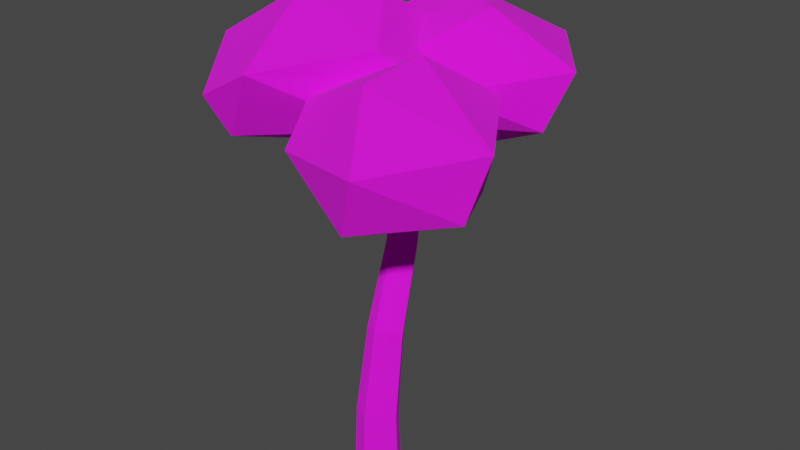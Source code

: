 # Source: Tree1.blend  (saved by Blender 2.83.19; exported with 4.5.12 LTS)
import bpy
from mathutils import Matrix  # noqa: F401  (used for matrix-valued properties, if any)

bpy.ops.wm.read_factory_settings(use_empty=True)
scene = bpy.context.scene
scene.name = 'Scene'

# ---- collections
col_collection = bpy.data.collections.new('Collection'); scene.collection.children.link(col_collection)

# ---- images (referenced by path relative to the original .blend; pixels are not part of the script)
import os
ASSET_DIR = os.environ.get("B2B_ASSET_DIR", "")  # directory of the original .blend (textures are referenced by path, not embedded)
HERE = os.path.dirname(os.path.abspath(__file__))  # packed textures are extracted next to this script under _unpacked/

def load_image(name, relpath, width, height, colorspace="sRGB"):
    """Load a texture the original file referenced (path relative to the .blend, or extracted next to this script)."""
    p = next((c for c in (os.path.join(HERE, relpath), os.path.join(ASSET_DIR, relpath)) if relpath and os.path.exists(c)), "")
    if p:
        img = bpy.data.images.load(p, check_existing=True)
        img.name = name
    else:  # same state as the original file: an image datablock whose file is absent (Cycles renders it pink)
        img = bpy.data.images.new(name, width, height)
        img.source = "FILE"
        img.filepath = "//" + (relpath or name)
    img.colorspace_settings.name = colorspace
    return img
img_palette_1_jpg = load_image('Palette 1.jpg', 'Palette 1.jpg', 1024, 1024, 'sRGB')

# ---- materials (node trees are filled in below, after node groups)
mat_material = bpy.data.materials.new('Material')
mat_material.alpha_threshold = 0.0
mat_material.use_transparent_shadow = False
mat_material.line_color = (0.0, 0.0, 0.0, 1.0)
mat_material_001 = bpy.data.materials.new('Material.001')
mat_material_001.use_transparent_shadow = False

# ---- material node trees
mat_material.use_nodes = True; mat_material.node_tree.nodes.clear()
_N = mat_material.node_tree.nodes; _L = mat_material.node_tree.links
n0 = _N.new('ShaderNodeOutputMaterial'); n0.name = 'Material Output'; n0.location = (300, 300)
n1 = _N.new('ShaderNodeBsdfPrincipled'); n1.name = 'Principled BSDF'; n1.location = (10, 300)
n1.distribution = 'GGX'
n1.subsurface_method = 'BURLEY'
n1.inputs[2].default_value = 1.0
n1.inputs[3].default_value = 1.45
n1.inputs[27].default_value = (0.0, 0.0, 0.0, 1.0)
n1.inputs[28].default_value = 1.0
n2 = _N.new('ShaderNodeTexImage'); n2.name = 'Image Texture'; n2.location = (-331, 72)
n2.image = img_palette_1_jpg
n2.interpolation = 'Closest'
_L.new(n1.outputs[0], n0.inputs[0])
_L.new(n2.outputs[0], n1.inputs[0])
n0.is_active_output = True
mat_material_001.use_nodes = True; mat_material_001.node_tree.nodes.clear()
_N = mat_material_001.node_tree.nodes; _L = mat_material_001.node_tree.links
n0 = _N.new('ShaderNodeBsdfPrincipled'); n0.name = 'Principled BSDF'; n0.location = (10, 300)
n0.distribution = 'GGX'
n0.subsurface_method = 'BURLEY'
n0.inputs[2].default_value = 1.0
n0.inputs[3].default_value = 1.45
n0.inputs[27].default_value = (0.0, 0.0, 0.0, 1.0)
n0.inputs[28].default_value = 1.0
n1 = _N.new('ShaderNodeTexImage'); n1.name = 'Image Texture'; n1.location = (-337, 188)
n1.image = img_palette_1_jpg
n1.interpolation = 'Closest'
n2 = _N.new('ShaderNodeOutputMaterial'); n2.name = 'Material Output'; n2.location = (339, 323)
_L.new(n0.outputs[0], n2.inputs[0])
_L.new(n1.outputs[0], n0.inputs[0])
n2.is_active_output = True

# ---- world
world_world = bpy.data.worlds.new('World'); scene.world = world_world
world_world.use_nodes = True; world_world.node_tree.nodes.clear()
_N = world_world.node_tree.nodes; _L = world_world.node_tree.links
n0 = _N.new('ShaderNodeOutputWorld'); n0.name = 'World Output'; n0.location = (300, 300)
n1 = _N.new('ShaderNodeBackground'); n1.name = 'Background'; n1.location = (10, 300)
n1.inputs[0].default_value = (0.05088, 0.05088, 0.05088, 1.0)
_L.new(n1.outputs[0], n0.inputs[0])
n0.is_active_output = True
world_world.color = (0.05088, 0.05088, 0.05088)
world_world.use_sun_shadow = False
world_world.sun_shadow_jitter_overblur = 0.0

# ---- meshes
me_cube = bpy.data.meshes.new('Cube')
me_cube.from_pydata([(0.9185, 0.9176, 2.414), (1.0, 1.0, -1.0), (0.9185, -0.9173, 2.414), (1.0, -1.0, -1.0), (-0.9165, 0.9176, 2.414), (-1.0, 1.0, -1.0), (-0.9165, -0.9173, 2.414), (-1.0, -1.0, -1.0), (-1.427, 0.0, -1.0), (1.485, -0.02579, 2.414), (-1.323, 0.0001246, 2.414), (1.595, -0.02722, -1.0), (0.0, 1.391, -1.0), (0.001006, -1.243, 2.414), (0.0, -1.343, -1.0), (0.001006, 1.289, 2.414), (0.0, 0.0, -1.0), (-0.5542, 2.06, 13.01), (0.00241, -0.2327, 8.051), (-0.7786, 0.06248, 7.982), (1.31, 0.7995, 7.809), (0.7835, 0.06248, 7.982), (-1.157, 0.823, 7.804), (-0.7786, 1.583, 7.626), (0.00241, 1.92, 7.547), (0.7835, 1.583, 7.626), (-1.223, 3.309, 16.07), (-1.193, 2.328, 12.8), (0.6607, 2.911, 12.8), (0.1187, 2.328, 12.99), (-1.518, 2.933, 12.48), (-1.117, 3.538, 12.26), (-0.4419, 3.843, 12.22), (0.1948, 3.538, 12.45), (-8.127, 0.04729, 24.08), (-1.915, 3.651, 16.07), (0.045, 4.356, 16.07), (-0.5301, 3.651, 16.07), (-2.342, 4.344, 16.07), (-1.915, 5.037, 16.07), (-1.183, 5.407, 16.07), (-0.5498, 5.017, 16.07), (-1.223, 4.344, 16.07), (-8.354, 0.1521, 23.82), (-8.354, 0.4836, 23.96), (-8.127, 0.3788, 24.22), (-5.251, 9.436, 22.98), (-5.215, 9.785, 22.72), (-4.788, 9.805, 22.81), (-4.824, 9.456, 23.07), (0.9971, 8.682, 18.52), (1.35, 8.693, 18.37), (1.457, 8.408, 18.6), (1.104, 8.397, 18.75), (1.629, -1.315, 22.33), (1.614, -1.528, 22.18), (1.403, -1.375, 22.44), (1.388, -1.588, 22.29)], [], [(6, 13, 18, 19), (14, 13, 6, 7), (8, 10, 4, 5), (16, 11, 3, 14), (11, 9, 2, 3), (12, 15, 0, 1), (1, 0, 9, 11), (12, 1, 11, 16), (7, 6, 10, 8), (0, 15, 24, 25), (13, 2, 21, 18), (5, 12, 16, 8), (5, 4, 15, 12), (8, 16, 14, 7), (3, 2, 13, 14), (15, 4, 23, 24), (22, 19, 27, 30), (18, 21, 29, 17), (19, 18, 17, 27), (23, 22, 30, 31), (9, 0, 25, 20), (4, 10, 22, 23), (2, 9, 20, 21), (10, 6, 19, 22), (27, 17, 26, 35), (31, 30, 38, 39), (28, 33, 41, 36), (32, 31, 39, 40), (25, 24, 32, 33), (21, 20, 28, 29), (24, 23, 31, 32), (20, 25, 33, 28), (35, 26, 34, 43), (42, 40, 48, 49), (41, 40, 50, 51), (37, 36, 54, 55), (17, 29, 37, 26), (30, 27, 35, 38), (33, 32, 40, 41), (29, 28, 36, 37), (45, 44, 43, 34), (26, 42, 45, 34), (42, 38, 44, 45), (38, 35, 43, 44), (48, 47, 46, 49), (40, 39, 47, 48), (39, 38, 46, 47), (38, 42, 49, 46), (51, 50, 53, 52), (40, 42, 53, 50), (42, 36, 52, 53), (36, 41, 51, 52), (54, 56, 57, 55), (36, 42, 56, 54), (42, 26, 57, 56), (26, 37, 55, 57)])
_uv = me_cube.uv_layers.new(name='UVMap')
_uv.uv.foreach_set('vector', [0.7968, 0.8864, 0.7968, 0.8924, 0.7968, 0.8924, 0.7968, 0.8864, 0.8086, 0.8924, 0.7968, 0.8924, 0.7968, 0.8864, 0.8086, 0.8864, 0.8086, 0.9279, 0.7968, 0.9279, 0.7968, 0.922, 0.8086, 0.922, 0.8145, 0.9042, 0.8086, 0.9042, 0.8086, 0.8983, 0.8145, 0.8983, 0.8086, 0.9042, 0.7968, 0.9042, 0.7968, 0.8983, 0.8086, 0.8983, 0.8086, 0.9161, 0.7968, 0.9161, 0.7968, 0.9101, 0.8086, 0.9101, 0.8086, 0.9101, 0.7968, 0.9101, 0.7968, 0.9042, 0.8086, 0.9042, 0.8145, 0.9101, 0.8086, 0.9101, 0.8086, 0.9042, 0.8145, 0.9042, 0.8086, 0.9338, 0.7968, 0.9338, 0.7968, 0.9279, 0.8086, 0.9279, 0.7968, 0.9101, 0.7968, 0.9161, 0.7968, 0.9161, 0.7968, 0.9101, 0.7968, 0.8924, 0.7968, 0.8983, 0.7968, 0.8983, 0.7968, 0.8924, 0.8205, 0.9101, 0.8145, 0.9101, 0.8145, 0.9042, 0.8205, 0.9042, 0.8086, 0.922, 0.7968, 0.922, 0.7968, 0.9161, 0.8086, 0.9161, 0.8205, 0.9042, 0.8145, 0.9042, 0.8145, 0.8983, 0.8205, 0.8983, 0.8086, 0.8983, 0.7968, 0.8983, 0.7968, 0.8924, 0.8086, 0.8924, 0.7968, 0.9161, 0.7968, 0.922, 0.7968, 0.922, 0.7968, 0.9161, 0.7968, 0.9279, 0.7968, 0.9338, 0.7968, 0.9338, 0.7968, 0.9279, 0.7968, 0.8924, 0.7968, 0.8983, 0.7968, 0.8983, 0.7968, 0.8924, 0.7968, 0.8864, 0.7968, 0.8924, 0.7968, 0.8924, 0.7968, 0.8864, 0.7968, 0.922, 0.7968, 0.9279, 0.7968, 0.9279, 0.7968, 0.922, 0.7968, 0.9042, 0.7968, 0.9101, 0.7968, 0.9101, 0.7968, 0.9042, 0.7968, 0.922, 0.7968, 0.9279, 0.7968, 0.9279, 0.7968, 0.922, 0.7968, 0.8983, 0.7968, 0.9042, 0.7968, 0.9042, 0.7968, 0.8983, 0.7968, 0.9279, 0.7968, 0.9338, 0.7968, 0.9338, 0.7968, 0.9279, 0.7968, 0.8864, 0.7968, 0.8924, 0.7968, 0.8924, 0.7968, 0.8864, 0.7968, 0.922, 0.7968, 0.9279, 0.7968, 0.9279, 0.7968, 0.922, 0.7968, 0.9042, 0.7968, 0.9101, 0.7968, 0.9101, 0.7968, 0.9042, 0.7968, 0.9161, 0.7968, 0.922, 0.7968, 0.922, 0.7968, 0.9161, 0.7968, 0.9101, 0.7968, 0.9161, 0.7968, 0.9161, 0.7968, 0.9101, 0.7968, 0.8983, 0.7968, 0.9042, 0.7968, 0.9042, 0.7968, 0.8983, 0.7968, 0.9161, 0.7968, 0.922, 0.7968, 0.922, 0.7968, 0.9161, 0.7968, 0.9042, 0.7968, 0.9101, 0.7968, 0.9101, 0.7968, 0.9042, 0.7968, 0.8864, 0.7968, 0.8924, 0.7968, 0.8924, 0.7968, 0.8864, 0.7908, 0.9042, 0.7908, 0.9101, 0.7908, 0.9101, 0.7908, 0.9042, 0.7968, 0.9101, 0.7968, 0.9161, 0.7968, 0.9161, 0.7968, 0.9101, 0.7968, 0.8983, 0.7968, 0.9042, 0.7968, 0.9042, 0.7968, 0.8983, 0.7968, 0.8924, 0.7968, 0.8983, 0.7968, 0.8983, 0.7968, 0.8924, 0.7968, 0.9279, 0.7968, 0.9338, 0.7968, 0.9338, 0.7968, 0.9279, 0.7968, 0.9101, 0.7968, 0.9161, 0.7968, 0.9161, 0.7968, 0.9101, 0.7968, 0.8983, 0.7968, 0.9042, 0.7968, 0.9042, 0.7968, 0.8983, 0.7908, 0.9042, 0.7849, 0.9042, 0.7849, 0.8983, 0.7908, 0.8983, 0.7908, 0.8983, 0.7908, 0.9042, 0.7908, 0.9042, 0.7908, 0.8983, 0.7908, 0.9042, 0.7849, 0.9042, 0.7849, 0.9042, 0.7908, 0.9042, 0.7968, 0.9279, 0.7968, 0.9338, 0.7968, 0.9338, 0.7968, 0.9279, 0.7908, 0.9101, 0.7849, 0.9101, 0.7849, 0.9042, 0.7908, 0.9042, 0.7968, 0.9161, 0.7968, 0.922, 0.7968, 0.922, 0.7968, 0.9161, 0.7968, 0.922, 0.7968, 0.9279, 0.7968, 0.9279, 0.7968, 0.922, 0.7849, 0.9042, 0.7908, 0.9042, 0.7908, 0.9042, 0.7849, 0.9042, 0.7968, 0.9101, 0.7908, 0.9101, 0.7908, 0.9042, 0.7968, 0.9042, 0.7908, 0.9101, 0.7908, 0.9042, 0.7908, 0.9042, 0.7908, 0.9101, 0.7908, 0.9042, 0.7968, 0.9042, 0.7968, 0.9042, 0.7908, 0.9042, 0.7968, 0.9042, 0.7968, 0.9101, 0.7968, 0.9101, 0.7968, 0.9042, 0.7968, 0.9042, 0.7908, 0.9042, 0.7908, 0.8983, 0.7968, 0.8983, 0.7968, 0.9042, 0.7908, 0.9042, 0.7908, 0.9042, 0.7968, 0.9042, 0.7908, 0.9042, 0.7908, 0.8983, 0.7908, 0.8983, 0.7908, 0.9042, 0.7968, 0.8924, 0.7968, 0.8983, 0.7968, 0.8983, 0.7968, 0.8924])
me_cube.materials.append(mat_material)
me_cube.use_remesh_preserve_volume = False
me_cube.use_remesh_preserve_attributes = False
me_cube.use_mirror_vertex_groups = False
me_cube.update()
me_icosphere = bpy.data.meshes.new('Icosphere')
me_icosphere.from_pydata([(-0.2352, 0.724, -0.7007), (0.003618, -0.8923, 0.5238), (-0.5841, 0.797, 0.361), (0.4409, 0.9381, 0.315), (1.028, -0.1294, 0.315), (-0.1782, 0.1294, 1.061), (0.1782, -0.1294, -1.061), (-0.003618, -0.8923, -0.5238), (0.8475, -0.2792, -0.5238), (-0.8503, 2.734e-08, -0.6714), (0.5274, 0.7197, -0.5238), (0.3226, -0.9928, 0.05359), (-0.8898, -0.5209, 0.3567), (-1.044, 7.493e-09, -0.05359), (0.3389, -0.2462, 0.9577), (-1.152, -1.326, -0.5219), (0.06473, -1.535, 0.7026), (-1.314, -1.747, 0.5398), (-1.088, -0.3962, 0.4938), (-0.1478, 0.01278, 0.4938), (-0.7141, -1.442, 1.24), (-0.4181, -1.07, -0.8819), (0.06243, -1.544, -0.345), (-0.09964, -0.2653, -0.345), (-0.8364, -2.339, -0.4925), (-0.9063, -0.3554, -0.345), (0.2371, -1.161, 0.2324), (-0.4814, -2.555, 0.5355), (-0.898, -2.586, 0.1252), (-0.2846, -0.9026, 1.136), (0.7645, -1.104, -1.012), (-0.1987, -2.124, 0.2128), (0.6544, -0.6531, 0.04998), (1.214, -1.816, 0.003989), (0.7727, -3.004, 0.003989), (0.3962, -1.442, 0.7497), (0.3864, -1.986, -1.372), (-0.202, -2.115, -0.8348), (0.5912, -2.855, -0.8348), (0.005055, -0.6966, -0.9824), (1.108, -2.019, -0.8348), (-0.1204, -2.551, -0.2574), (-0.3583, -0.8859, 0.04569), (-0.08291, -0.4649, -0.3646), (0.382, -2.232, 0.6466)], [], [(6, 9, 0), (0, 9, 2), (8, 4, 11), (7, 11, 12), (0, 2, 3), (10, 3, 4), (1, 4, 14), (12, 1, 5), (2, 12, 5), (3, 2, 5), (4, 3, 14), (14, 3, 5), (5, 1, 14), (13, 12, 2), (12, 11, 1), (11, 4, 1), (10, 0, 3), (2, 9, 13), (13, 9, 12), (9, 7, 12), (7, 8, 11), (8, 10, 4), (6, 0, 10), (6, 7, 9), (8, 6, 10), (6, 8, 7), (21, 24, 15), (15, 24, 17), (23, 19, 26), (22, 26, 27), (15, 17, 18), (25, 18, 19), (16, 19, 29), (27, 16, 20), (17, 27, 20), (18, 17, 20), (19, 18, 29), (29, 18, 20), (20, 16, 29), (28, 27, 17), (27, 26, 16), (26, 19, 16), (25, 15, 18), (17, 24, 28), (28, 24, 27), (24, 22, 27), (22, 23, 26), (23, 25, 19), (21, 15, 25), (21, 22, 24), (23, 21, 25), (21, 23, 22), (36, 39, 30), (30, 39, 32), (38, 34, 41), (37, 41, 42), (30, 32, 33), (40, 33, 34), (31, 34, 44), (42, 31, 35), (32, 42, 35), (33, 32, 35), (34, 33, 44), (44, 33, 35), (35, 31, 44), (43, 42, 32), (42, 41, 31), (41, 34, 31), (40, 30, 33), (32, 39, 43), (43, 39, 42), (39, 37, 42), (37, 38, 41), (38, 40, 34), (36, 30, 40), (36, 37, 39), (38, 36, 40), (36, 38, 37)])
_uv = me_icosphere.uv_layers.new(name='UVMap')
_uv.uv.foreach_set('vector', [0.5427, 0.727, 0.5393, 0.7331, 0.5457, 0.7322, 0.5457, 0.7322, 0.5393, 0.7331, 0.5447, 0.7397, 0.5606, 0.734, 0.5597, 0.7391, 0.5667, 0.7374, 0.5686, 0.734, 0.5667, 0.7374, 0.574, 0.7397, 0.5457, 0.7322, 0.5447, 0.7397, 0.5517, 0.7391, 0.5527, 0.734, 0.5517, 0.7391, 0.5597, 0.7391, 0.5687, 0.7409, 0.5597, 0.7391, 0.5699, 0.7516, 0.574, 0.7397, 0.5687, 0.7409, 0.5852, 0.7544, 0.5447, 0.7397, 0.5354, 0.7397, 0.5292, 0.7516, 0.5517, 0.7391, 0.5447, 0.7397, 0.5418, 0.753, 0.5597, 0.7391, 0.5517, 0.7391, 0.5597, 0.7516, 0.5597, 0.7516, 0.5517, 0.7391, 0.5546, 0.7545, 0.5852, 0.7544, 0.5687, 0.7409, 0.5801, 0.7516, 0.5387, 0.7374, 0.5354, 0.7397, 0.5447, 0.7397, 0.574, 0.7397, 0.5667, 0.7374, 0.5687, 0.7409, 0.5667, 0.7374, 0.5597, 0.7391, 0.5687, 0.7409, 0.5527, 0.734, 0.5457, 0.7322, 0.5517, 0.7391, 0.5447, 0.7397, 0.5393, 0.7331, 0.5387, 0.7374, 0.5387, 0.7374, 0.5367, 0.7322, 0.5354, 0.7397, 0.5367, 0.7322, 0.5307, 0.734, 0.5354, 0.7397, 0.5686, 0.734, 0.5606, 0.734, 0.5667, 0.7374, 0.5606, 0.734, 0.5527, 0.734, 0.5597, 0.7391, 0.5517, 0.7288, 0.5477, 0.7322, 0.5527, 0.734, 0.5337, 0.7288, 0.5307, 0.734, 0.5367, 0.7322, 0.5606, 0.734, 0.5587, 0.7305, 0.5527, 0.734, 0.5661, 0.7297, 0.5606, 0.734, 0.5686, 0.734, 0.5427, 0.727, 0.5393, 0.7331, 0.5457, 0.7322, 0.5457, 0.7322, 0.5393, 0.7331, 0.5447, 0.7397, 0.5606, 0.734, 0.5597, 0.7391, 0.5667, 0.7374, 0.5686, 0.734, 0.5667, 0.7374, 0.574, 0.7397, 0.5457, 0.7322, 0.5447, 0.7397, 0.5517, 0.7391, 0.5527, 0.734, 0.5517, 0.7391, 0.5597, 0.7391, 0.5801, 0.7457, 0.5597, 0.7391, 0.5699, 0.7516, 0.574, 0.7397, 0.5801, 0.7457, 0.5852, 0.7544, 0.5447, 0.7397, 0.5354, 0.7397, 0.5292, 0.7516, 0.5517, 0.7391, 0.5447, 0.7397, 0.5418, 0.753, 0.5597, 0.7391, 0.5517, 0.7391, 0.5597, 0.7516, 0.5597, 0.7516, 0.5517, 0.7391, 0.5546, 0.7545, 0.5852, 0.7544, 0.5801, 0.7457, 0.5801, 0.7516, 0.5387, 0.7374, 0.5354, 0.7397, 0.5447, 0.7397, 0.574, 0.7397, 0.5667, 0.7374, 0.5801, 0.7457, 0.5667, 0.7374, 0.5597, 0.7391, 0.5801, 0.7457, 0.5527, 0.734, 0.5457, 0.7322, 0.5517, 0.7391, 0.5447, 0.7397, 0.5393, 0.7331, 0.5387, 0.7374, 0.5387, 0.7374, 0.5367, 0.7322, 0.5354, 0.7397, 0.5367, 0.7322, 0.5307, 0.734, 0.5354, 0.7397, 0.5686, 0.734, 0.5606, 0.734, 0.5667, 0.7374, 0.5606, 0.734, 0.5527, 0.734, 0.5597, 0.7391, 0.5517, 0.7288, 0.5477, 0.7322, 0.5527, 0.734, 0.5337, 0.7288, 0.5307, 0.734, 0.5367, 0.7322, 0.5606, 0.734, 0.5587, 0.7305, 0.5527, 0.734, 0.5661, 0.7297, 0.5606, 0.734, 0.5686, 0.734, 0.5427, 0.727, 0.5393, 0.7331, 0.5457, 0.7322, 0.5457, 0.7322, 0.5393, 0.7331, 0.5447, 0.7397, 0.5606, 0.734, 0.5597, 0.7391, 0.5667, 0.7374, 0.5686, 0.734, 0.5667, 0.7374, 0.574, 0.7397, 0.5457, 0.7322, 0.5447, 0.7397, 0.5517, 0.7391, 0.5527, 0.734, 0.5517, 0.7391, 0.5597, 0.7391, 0.5801, 0.7457, 0.5597, 0.7391, 0.5699, 0.7516, 0.574, 0.7397, 0.5801, 0.7457, 0.5852, 0.7544, 0.5447, 0.7397, 0.5354, 0.7397, 0.5292, 0.7516, 0.5517, 0.7391, 0.5447, 0.7397, 0.5418, 0.753, 0.5597, 0.7391, 0.5517, 0.7391, 0.5597, 0.7516, 0.5597, 0.7516, 0.5517, 0.7391, 0.5546, 0.7545, 0.5852, 0.7544, 0.5801, 0.7457, 0.5801, 0.7516, 0.5387, 0.7374, 0.5354, 0.7397, 0.5447, 0.7397, 0.574, 0.7397, 0.5667, 0.7374, 0.5801, 0.7457, 0.5667, 0.7374, 0.5597, 0.7391, 0.5801, 0.7457, 0.5527, 0.734, 0.5457, 0.7322, 0.5517, 0.7391, 0.5447, 0.7397, 0.5393, 0.7331, 0.5387, 0.7374, 0.5387, 0.7374, 0.5367, 0.7322, 0.5354, 0.7397, 0.5367, 0.7322, 0.5307, 0.734, 0.5354, 0.7397, 0.5686, 0.734, 0.5606, 0.734, 0.5667, 0.7374, 0.5606, 0.734, 0.5527, 0.734, 0.5597, 0.7391, 0.5517, 0.7288, 0.5477, 0.7322, 0.5527, 0.734, 0.5337, 0.7288, 0.5307, 0.734, 0.5367, 0.7322, 0.5606, 0.734, 0.5587, 0.7305, 0.5527, 0.734, 0.5661, 0.7297, 0.5606, 0.734, 0.5686, 0.734])
me_icosphere.materials.append(mat_material_001)
me_icosphere.use_remesh_fix_poles = True
me_icosphere.use_remesh_preserve_attributes = False
me_icosphere.use_mirror_vertex_groups = False
me_icosphere.update()

# ---- objects
ob_tree = bpy.data.objects.new('Tree', me_cube)
ob_leaves = bpy.data.objects.new('Leaves', me_icosphere)

# ---- transforms, parenting, visibility, modifiers, constraints
ob_tree.location = (0.0, 0.0, 0.0)
ob_tree.lock_rotations_4d = False
ob_tree.empty_display_type = 'ARROWS'
ob_tree.lineart.crease_threshold = 0.0
ob_leaves.location = (-0.8243, 9.518, 21.97)
ob_leaves.scale = (7.709, 5.738, 4.414)
ob_leaves.lineart.crease_threshold = 0.0

# ---- collection membership
col_collection.objects.link(ob_tree)
col_collection.objects.link(ob_leaves)

# ---- scene / render settings (as saved in the file)
scene.frame_start = 1; scene.frame_end = 250; scene.frame_set(1)
scene.render.engine = 'BLENDER_EEVEE_NEXT'
scene.cycles.use_denoising = False
scene.cycles.samples = 128
scene.cycles.sampling_pattern = 'TABULATED_SOBOL'
scene.cycles.use_adaptive_sampling = False
scene.cycles.use_light_tree = False
scene.view_settings.view_transform = 'Filmic'
bpy.context.view_layer.update()

# ---- added for rendering (the .blend has no active camera and no usable light): camera, sun
cam_auto = bpy.data.cameras.new('AutoCamera')
cam_auto.lens = 50.0
cam_auto.sensor_width = 36.0
cam_auto.clip_end = 1000.0
ob_auto_camera = bpy.data.objects.new('AutoCamera', cam_auto)
scene.collection.objects.link(ob_auto_camera)
ob_auto_camera.location = (36.9411, -42.1922, 43.7452)
ob_auto_camera.rotation_euler = (1.09748, -7.21219e-08, 0.694738)
scene.camera = ob_auto_camera
light_auto_sun = bpy.data.lights.new('AutoSun', 'SUN')
light_auto_sun.energy = 3.0
light_auto_sun.angle = 0.0523599
ob_auto_sun = bpy.data.objects.new('AutoSun', light_auto_sun)
scene.collection.objects.link(ob_auto_sun)
ob_auto_sun.rotation_euler = (0.872665, 0.174533, 0.523599)
bpy.context.view_layer.update()
